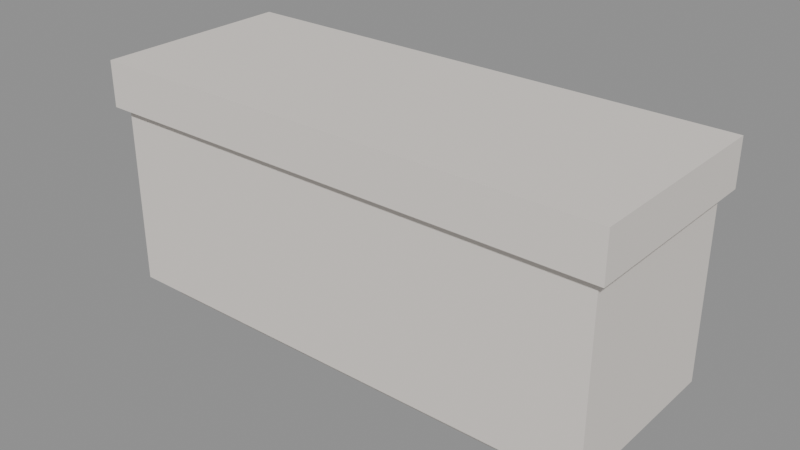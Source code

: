 # Source: MOV_Banco_Bau_v01.blend  (saved by Blender 4.2.66; exported with 4.5.12 LTS)
import bpy
from mathutils import Matrix  # noqa: F401  (used for matrix-valued properties, if any)

bpy.ops.wm.read_factory_settings(use_empty=True)
scene = bpy.context.scene
scene.name = 'Scene'

# ---- materials (node trees are filled in below, after node groups)
mat_polyroom_pbr = bpy.data.materials.new('Polyroom_PBR')

# ---- material node trees
mat_polyroom_pbr.use_nodes = True; mat_polyroom_pbr.node_tree.nodes.clear()
_N = mat_polyroom_pbr.node_tree.nodes; _L = mat_polyroom_pbr.node_tree.links
n0 = _N.new('ShaderNodeBsdfPrincipled'); n0.name = 'Principled BSDF'; n0.location = (10, 300)
n0.inputs[2].default_value = 0.8
n1 = _N.new('ShaderNodeOutputMaterial'); n1.name = 'Material Output'; n1.location = (300, 300)
n2 = _N.new('ShaderNodeAttribute'); n2.name = 'Attribute'; n2.location = (0, 0)
n2.attribute_name = 'Color'
_L.new(n0.outputs[0], n1.inputs[0])
_L.new(n2.outputs[0], n0.inputs[0])
n1.is_active_output = True

# ---- meshes
me_mov_banco_bau_v01 = bpy.data.meshes.new('MOV_Banco_Bau_v01')
me_mov_banco_bau_v01.from_pydata([(-0.55, -0.2, 0.04), (-0.55, -0.2, 0.44), (-0.55, 0.2, 0.04), (-0.55, 0.2, 0.44), (0.55, -0.2, 0.04), (0.55, -0.2, 0.44), (0.55, 0.2, 0.04), (0.55, 0.2, 0.44), (-0.57, -0.22, 0.44), (-0.57, -0.22, 0.54), (-0.57, 0.22, 0.44), (-0.57, 0.22, 0.54), (0.57, -0.22, 0.44), (0.57, -0.22, 0.54), (0.57, 0.22, 0.44), (0.57, 0.22, 0.54), (-0.5, -0.16, 0.0), (-0.5, -0.16, 0.08), (-0.5, 0.16, 0.0), (-0.5, 0.16, 0.08), (0.5, -0.16, 0.0), (0.5, -0.16, 0.08), (0.5, 0.16, 0.0), (0.5, 0.16, 0.08)], [], [(0, 1, 3, 2), (2, 3, 7, 6), (6, 7, 5, 4), (4, 5, 1, 0), (2, 6, 4, 0), (7, 3, 1, 5), (8, 9, 11, 10), (10, 11, 15, 14), (14, 15, 13, 12), (12, 13, 9, 8), (10, 14, 12, 8), (15, 11, 9, 13), (16, 17, 19, 18), (18, 19, 23, 22), (22, 23, 21, 20), (20, 21, 17, 16), (18, 22, 20, 16), (23, 19, 17, 21)])
_uv = me_mov_banco_bau_v01.uv_layers.new(name='UVMap')
_uv.uv.foreach_set('vector', [0.4422, 0.00373, 0.4422, 0.00373, 0.6348, 0.00373, 0.6348, 0.00373, 0.6348, 0.00373, 0.6348, 0.00373, 0.6348, 0.5332, 0.6348, 0.5332, 0.6348, 0.5332, 0.6348, 0.5332, 0.4422, 0.5332, 0.4422, 0.5332, 0.4422, 0.5332, 0.4422, 0.5332, 0.4422, 0.00373, 0.4422, 0.00373, 0.6348, 0.00373, 0.6348, 0.5332, 0.4422, 0.5332, 0.4422, 0.00373, 0.8348, 0.00373, 0.8348, 0.5332, 0.6422, 0.5332, 0.6422, 0.00373, 0.00373, 0.00373, 0.00373, 0.00373, 0.2155, 0.00373, 0.2155, 0.00373, 0.2155, 0.00373, 0.2155, 0.00373, 0.2155, 0.5525, 0.2155, 0.5525, 0.2155, 0.5525, 0.2155, 0.5525, 0.00373, 0.5525, 0.00373, 0.5525, 0.00373, 0.5525, 0.00373, 0.5525, 0.00373, 0.00373, 0.00373, 0.00373, 0.2155, 0.00373, 0.2155, 0.5525, 0.00373, 0.5525, 0.00373, 0.00373, 0.4348, 0.00373, 0.4348, 0.5525, 0.223, 0.5525, 0.223, 0.00373, 0.8422, 0.00373, 0.8422, 0.00373, 0.9963, 0.00373, 0.9963, 0.00373, 0.9963, 0.00373, 0.9963, 0.00373, 0.9963, 0.4851, 0.9963, 0.4851, 0.9963, 0.4851, 0.9963, 0.4851, 0.8422, 0.4851, 0.8422, 0.4851, 0.8422, 0.4851, 0.8422, 0.4851, 0.8422, 0.00373, 0.8422, 0.00373, 0.9963, 0.00373, 0.9963, 0.4851, 0.8422, 0.4851, 0.8422, 0.00373, 0.9963, 0.4925, 0.9963, 0.9739, 0.8422, 0.9739, 0.8422, 0.4925])
_ca = me_mov_banco_bau_v01.color_attributes.new('Color', 'FLOAT_COLOR', 'POINT')
_ca.data.foreach_set('color', [0.8, 0.75, 0.7, 1.0, 0.8, 0.75, 0.7, 1.0, 0.8, 0.75, 0.7, 1.0, 0.8, 0.75, 0.7, 1.0, 0.8, 0.75, 0.7, 1.0, 0.8, 0.75, 0.7, 1.0, 0.8, 0.75, 0.7, 1.0, 0.8, 0.75, 0.7, 1.0, 0.8, 0.75, 0.7, 1.0, 0.8, 0.75, 0.7, 1.0, 0.8, 0.75, 0.7, 1.0, 0.8, 0.75, 0.7, 1.0, 0.8, 0.75, 0.7, 1.0, 0.8, 0.75, 0.7, 1.0, 0.8, 0.75, 0.7, 1.0, 0.8, 0.75, 0.7, 1.0, 0.8, 0.75, 0.7, 1.0, 0.8, 0.75, 0.7, 1.0, 0.8, 0.75, 0.7, 1.0, 0.8, 0.75, 0.7, 1.0, 0.8, 0.75, 0.7, 1.0, 0.8, 0.75, 0.7, 1.0, 0.8, 0.75, 0.7, 1.0, 0.8, 0.75, 0.7, 1.0])
me_mov_banco_bau_v01.materials.append(mat_polyroom_pbr)
me_mov_banco_bau_v01.update()

# ---- objects
ob_mov_banco_bau_v01 = bpy.data.objects.new('MOV_Banco_Bau_v01', me_mov_banco_bau_v01)

# ---- transforms, parenting, visibility, modifiers, constraints
ob_mov_banco_bau_v01.location = (0.0, 0.0, 0.0)

# ---- collection membership
scene.collection.objects.link(ob_mov_banco_bau_v01)

# ---- scene / render settings (as saved in the file)
scene.frame_start = 1; scene.frame_end = 250; scene.frame_set(1)
scene.render.engine = 'BLENDER_EEVEE_NEXT'
bpy.context.view_layer.update()

# ---- added for rendering (the .blend has no active camera and no usable light): camera, sun + grey world if the file has none
cam_auto = bpy.data.cameras.new('AutoCamera')
cam_auto.lens = 50.0
cam_auto.sensor_width = 36.0
cam_auto.clip_end = 1000.0
ob_auto_camera = bpy.data.objects.new('AutoCamera', cam_auto)
scene.collection.objects.link(ob_auto_camera)
ob_auto_camera.location = (1.23607, -1.48328, 1.25885)
ob_auto_camera.rotation_euler = (1.09748, -7.21219e-08, 0.694738)
scene.camera = ob_auto_camera
light_auto_sun = bpy.data.lights.new('AutoSun', 'SUN')
light_auto_sun.energy = 3.0
light_auto_sun.angle = 0.0523599
ob_auto_sun = bpy.data.objects.new('AutoSun', light_auto_sun)
scene.collection.objects.link(ob_auto_sun)
ob_auto_sun.rotation_euler = (0.872665, 0.174533, 0.523599)
if scene.world is None:
    world_auto = bpy.data.worlds.new('AutoWorld')
    world_auto.color = (0.3, 0.3, 0.3)
    scene.world = world_auto
bpy.context.view_layer.update()
